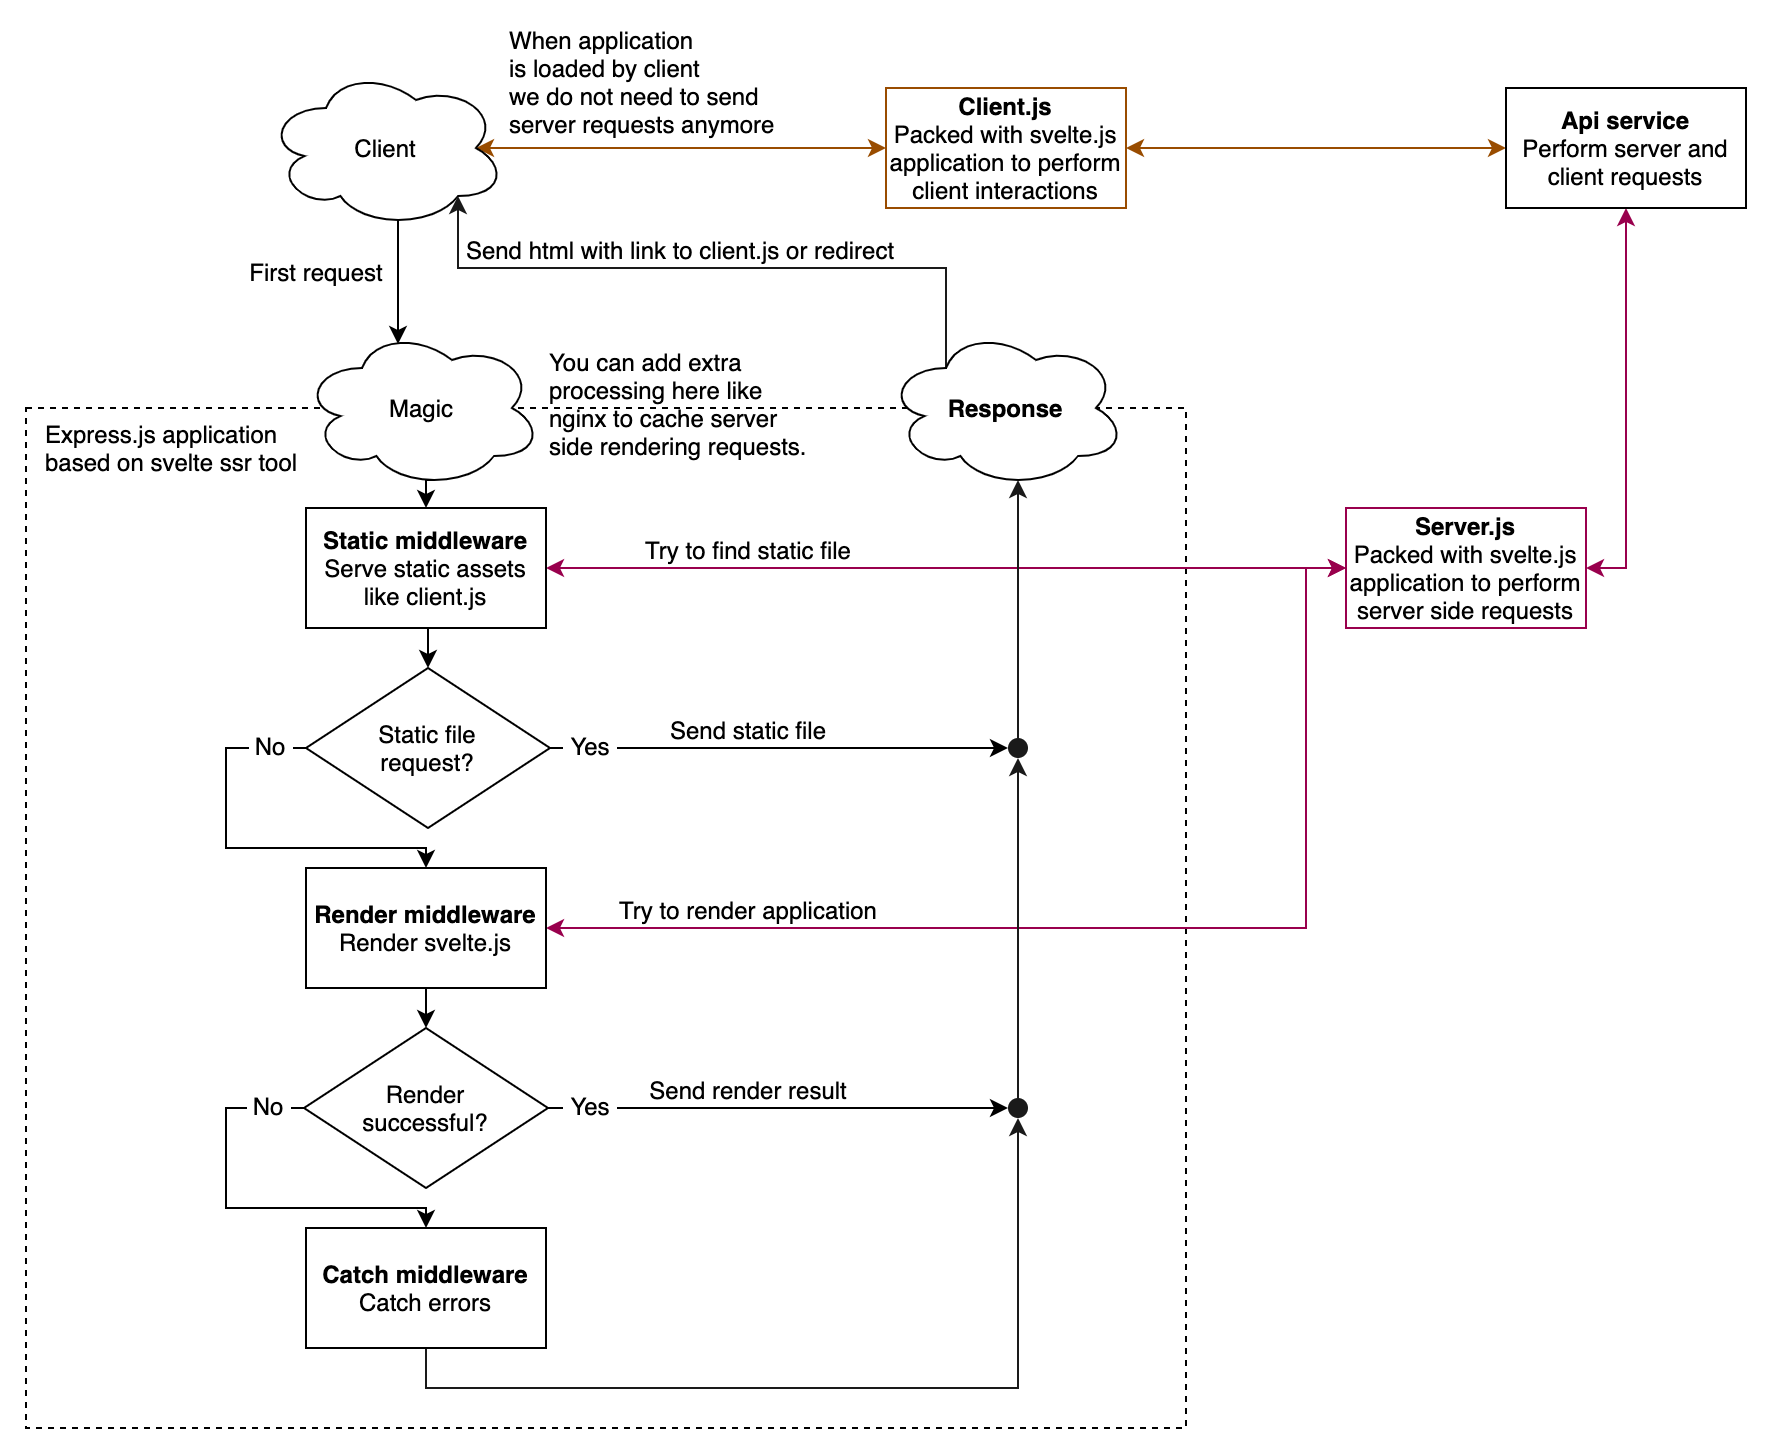

The diagram above was exported from draw.io. Its source (the exported page's mxGraphModel, read from the mxfile embedded in the PNG):
<mxGraphModel dx="1426" dy="826" grid="1" gridSize="10" guides="1" tooltips="1" connect="1" arrows="1" fold="1" page="1" pageScale="1" pageWidth="827" pageHeight="1169" math="0" shadow="0">
  <root>
    <mxCell id="0" />
    <mxCell id="1" parent="0" />
    <mxCell id="bP2c4yzSZbkjE6uKjlDV-13" value="" style="rounded=0;whiteSpace=wrap;html=1;align=left;fillColor=none;dashed=1;" parent="1" vertex="1">
      <mxGeometry x="160" y="310" width="580" height="510" as="geometry" />
    </mxCell>
    <mxCell id="bP2c4yzSZbkjE6uKjlDV-19" style="edgeStyle=orthogonalEdgeStyle;rounded=0;orthogonalLoop=1;jettySize=auto;html=1;exitX=1;exitY=0.25;exitDx=0;exitDy=0;entryX=0;entryY=0.5;entryDx=0;entryDy=0;strokeColor=none;startArrow=openThin;startFill=0;" parent="1" source="bP2c4yzSZbkjE6uKjlDV-1" target="bP2c4yzSZbkjE6uKjlDV-20" edge="1">
      <mxGeometry relative="1" as="geometry">
        <mxPoint x="799.1399999999999" y="392.0799999999999" as="targetPoint" />
      </mxGeometry>
    </mxCell>
    <mxCell id="bP2c4yzSZbkjE6uKjlDV-21" style="edgeStyle=orthogonalEdgeStyle;rounded=0;orthogonalLoop=1;jettySize=auto;html=1;exitX=1;exitY=0.5;exitDx=0;exitDy=0;entryX=0;entryY=0.5;entryDx=0;entryDy=0;startArrow=classic;startFill=1;strokeColor=#99004D;" parent="1" source="bP2c4yzSZbkjE6uKjlDV-1" target="bP2c4yzSZbkjE6uKjlDV-20" edge="1">
      <mxGeometry relative="1" as="geometry" />
    </mxCell>
    <mxCell id="Lf99Pg68AB3RcG-eaqNW-11" value="&amp;nbsp;Try to find static file&amp;nbsp;" style="text;html=1;align=center;verticalAlign=middle;resizable=0;points=[];labelBackgroundColor=#ffffff;" vertex="1" connectable="0" parent="bP2c4yzSZbkjE6uKjlDV-21">
      <mxGeometry x="-0.705" relative="1" as="geometry">
        <mxPoint x="41" y="-10" as="offset" />
      </mxGeometry>
    </mxCell>
    <mxCell id="Lf99Pg68AB3RcG-eaqNW-6" style="edgeStyle=orthogonalEdgeStyle;rounded=0;orthogonalLoop=1;jettySize=auto;html=1;exitX=0.5;exitY=1;exitDx=0;exitDy=0;entryX=0.5;entryY=0;entryDx=0;entryDy=0;" edge="1" parent="1" source="bP2c4yzSZbkjE6uKjlDV-1" target="bP2c4yzSZbkjE6uKjlDV-23">
      <mxGeometry relative="1" as="geometry" />
    </mxCell>
    <mxCell id="bP2c4yzSZbkjE6uKjlDV-1" value="&lt;b&gt;Static middleware&lt;/b&gt;&lt;br&gt;Serve static assets like client.js" style="rounded=0;whiteSpace=wrap;html=1;" parent="1" vertex="1">
      <mxGeometry x="300" y="360" width="120" height="60" as="geometry" />
    </mxCell>
    <mxCell id="bP2c4yzSZbkjE6uKjlDV-9" style="edgeStyle=orthogonalEdgeStyle;rounded=0;orthogonalLoop=1;jettySize=auto;html=1;exitX=0.55;exitY=0.95;exitDx=0;exitDy=0;exitPerimeter=0;entryX=0.4;entryY=0.1;entryDx=0;entryDy=0;entryPerimeter=0;" parent="1" source="bP2c4yzSZbkjE6uKjlDV-4" target="bP2c4yzSZbkjE6uKjlDV-8" edge="1">
      <mxGeometry relative="1" as="geometry" />
    </mxCell>
    <mxCell id="Lf99Pg68AB3RcG-eaqNW-33" value="First request" style="text;html=1;align=center;verticalAlign=middle;resizable=0;points=[];labelBackgroundColor=#ffffff;" vertex="1" connectable="0" parent="bP2c4yzSZbkjE6uKjlDV-9">
      <mxGeometry x="-0.2258" relative="1" as="geometry">
        <mxPoint x="-42" y="1" as="offset" />
      </mxGeometry>
    </mxCell>
    <mxCell id="bP2c4yzSZbkjE6uKjlDV-15" style="edgeStyle=orthogonalEdgeStyle;rounded=0;orthogonalLoop=1;jettySize=auto;html=1;exitX=0.55;exitY=0.95;exitDx=0;exitDy=0;exitPerimeter=0;entryX=0.5;entryY=0;entryDx=0;entryDy=0;" parent="1" source="bP2c4yzSZbkjE6uKjlDV-8" target="bP2c4yzSZbkjE6uKjlDV-1" edge="1">
      <mxGeometry relative="1" as="geometry" />
    </mxCell>
    <mxCell id="bP2c4yzSZbkjE6uKjlDV-8" value="Magic" style="ellipse;shape=cloud;whiteSpace=wrap;html=1;align=center;" parent="1" vertex="1">
      <mxGeometry x="298" y="270" width="120" height="80" as="geometry" />
    </mxCell>
    <mxCell id="bP2c4yzSZbkjE6uKjlDV-10" value="You can add extra processing here like nginx to cache server side rendering requests." style="text;html=1;strokeColor=none;fillColor=none;align=left;verticalAlign=middle;whiteSpace=wrap;rounded=0;" parent="1" vertex="1">
      <mxGeometry x="420" y="275" width="132" height="65" as="geometry" />
    </mxCell>
    <mxCell id="bP2c4yzSZbkjE6uKjlDV-16" value="Express.js application based on svelte ssr tool" style="text;html=1;strokeColor=none;fillColor=none;align=left;verticalAlign=middle;whiteSpace=wrap;rounded=0;dashed=1;" parent="1" vertex="1">
      <mxGeometry x="168" y="320" width="130" height="20" as="geometry" />
    </mxCell>
    <mxCell id="bP2c4yzSZbkjE6uKjlDV-20" value="&lt;b&gt;Server.js&lt;/b&gt;&lt;br&gt;Packed with svelte.js application to perform server side requests" style="rounded=0;whiteSpace=wrap;html=1;fillColor=none;align=center;strokeColor=#99004D;" parent="1" vertex="1">
      <mxGeometry x="820" y="360" width="120" height="60" as="geometry" />
    </mxCell>
    <mxCell id="bP2c4yzSZbkjE6uKjlDV-25" style="edgeStyle=orthogonalEdgeStyle;rounded=0;orthogonalLoop=1;jettySize=auto;html=1;exitX=1;exitY=0.5;exitDx=0;exitDy=0;entryX=0;entryY=0.5;entryDx=0;entryDy=0;startArrow=none;startFill=0;" parent="1" source="bP2c4yzSZbkjE6uKjlDV-23" target="Lf99Pg68AB3RcG-eaqNW-20" edge="1">
      <mxGeometry relative="1" as="geometry" />
    </mxCell>
    <mxCell id="Lf99Pg68AB3RcG-eaqNW-13" value="&amp;nbsp;Yes&amp;nbsp;" style="text;html=1;align=center;verticalAlign=middle;resizable=0;points=[];labelBackgroundColor=#ffffff;" vertex="1" connectable="0" parent="bP2c4yzSZbkjE6uKjlDV-25">
      <mxGeometry x="-0.913" y="1" relative="1" as="geometry">
        <mxPoint x="9" y="-1" as="offset" />
      </mxGeometry>
    </mxCell>
    <mxCell id="Lf99Pg68AB3RcG-eaqNW-17" value="Send static file" style="text;html=1;align=center;verticalAlign=middle;resizable=0;points=[];labelBackgroundColor=#ffffff;" vertex="1" connectable="0" parent="bP2c4yzSZbkjE6uKjlDV-25">
      <mxGeometry x="-0.5815" y="-3" relative="1" as="geometry">
        <mxPoint x="50" y="-13" as="offset" />
      </mxGeometry>
    </mxCell>
    <mxCell id="Lf99Pg68AB3RcG-eaqNW-7" style="edgeStyle=orthogonalEdgeStyle;rounded=0;orthogonalLoop=1;jettySize=auto;html=1;exitX=0;exitY=0.5;exitDx=0;exitDy=0;entryX=0.5;entryY=0;entryDx=0;entryDy=0;" edge="1" parent="1" source="bP2c4yzSZbkjE6uKjlDV-23" target="bP2c4yzSZbkjE6uKjlDV-26">
      <mxGeometry relative="1" as="geometry">
        <Array as="points">
          <mxPoint x="260" y="480" />
          <mxPoint x="260" y="530" />
          <mxPoint x="360" y="530" />
        </Array>
      </mxGeometry>
    </mxCell>
    <mxCell id="Lf99Pg68AB3RcG-eaqNW-14" value="&amp;nbsp;No&amp;nbsp;" style="text;html=1;align=center;verticalAlign=middle;resizable=0;points=[];labelBackgroundColor=#ffffff;" vertex="1" connectable="0" parent="Lf99Pg68AB3RcG-eaqNW-7">
      <mxGeometry x="-0.8171" y="1" relative="1" as="geometry">
        <mxPoint x="-1" y="-3" as="offset" />
      </mxGeometry>
    </mxCell>
    <mxCell id="bP2c4yzSZbkjE6uKjlDV-23" value="Static file&lt;br&gt;request?" style="rhombus;whiteSpace=wrap;html=1;fillColor=none;align=center;" parent="1" vertex="1">
      <mxGeometry x="300" y="440" width="122" height="80" as="geometry" />
    </mxCell>
    <mxCell id="Lf99Pg68AB3RcG-eaqNW-36" style="edgeStyle=orthogonalEdgeStyle;rounded=0;orthogonalLoop=1;jettySize=auto;html=1;exitX=0.25;exitY=0.25;exitDx=0;exitDy=0;exitPerimeter=0;entryX=0.8;entryY=0.8;entryDx=0;entryDy=0;entryPerimeter=0;startArrow=none;startFill=0;strokeColor=#1A1A1A;" edge="1" parent="1" source="bP2c4yzSZbkjE6uKjlDV-24" target="bP2c4yzSZbkjE6uKjlDV-4">
      <mxGeometry relative="1" as="geometry">
        <Array as="points">
          <mxPoint x="620" y="240" />
          <mxPoint x="376" y="240" />
        </Array>
      </mxGeometry>
    </mxCell>
    <mxCell id="Lf99Pg68AB3RcG-eaqNW-44" value="Send html with link to client.js or redirect" style="text;html=1;align=center;verticalAlign=middle;resizable=0;points=[];labelBackgroundColor=#ffffff;" vertex="1" connectable="0" parent="Lf99Pg68AB3RcG-eaqNW-36">
      <mxGeometry x="0.3879" y="-1" relative="1" as="geometry">
        <mxPoint x="45" y="-9" as="offset" />
      </mxGeometry>
    </mxCell>
    <mxCell id="bP2c4yzSZbkjE6uKjlDV-24" value="&lt;b&gt;Response&lt;/b&gt;" style="ellipse;shape=cloud;whiteSpace=wrap;html=1;fillColor=#ffffff;align=center;" parent="1" vertex="1">
      <mxGeometry x="590" y="270" width="120" height="80" as="geometry" />
    </mxCell>
    <mxCell id="Lf99Pg68AB3RcG-eaqNW-8" style="edgeStyle=orthogonalEdgeStyle;rounded=0;orthogonalLoop=1;jettySize=auto;html=1;exitX=0.5;exitY=1;exitDx=0;exitDy=0;entryX=0.5;entryY=0;entryDx=0;entryDy=0;" edge="1" parent="1" source="bP2c4yzSZbkjE6uKjlDV-26" target="Lf99Pg68AB3RcG-eaqNW-2">
      <mxGeometry relative="1" as="geometry" />
    </mxCell>
    <mxCell id="Lf99Pg68AB3RcG-eaqNW-10" style="edgeStyle=orthogonalEdgeStyle;rounded=0;orthogonalLoop=1;jettySize=auto;html=1;exitX=1;exitY=0.5;exitDx=0;exitDy=0;entryX=0;entryY=0.5;entryDx=0;entryDy=0;startArrow=classic;startFill=1;strokeColor=#99004D;" edge="1" parent="1" source="bP2c4yzSZbkjE6uKjlDV-26" target="bP2c4yzSZbkjE6uKjlDV-20">
      <mxGeometry relative="1" as="geometry">
        <Array as="points">
          <mxPoint x="800" y="570" />
          <mxPoint x="800" y="390" />
        </Array>
      </mxGeometry>
    </mxCell>
    <mxCell id="Lf99Pg68AB3RcG-eaqNW-12" value="Try to render application" style="text;html=1;align=center;verticalAlign=middle;resizable=0;points=[];labelBackgroundColor=#ffffff;" vertex="1" connectable="0" parent="Lf99Pg68AB3RcG-eaqNW-10">
      <mxGeometry x="-0.8138" y="-1" relative="1" as="geometry">
        <mxPoint x="46" y="-11" as="offset" />
      </mxGeometry>
    </mxCell>
    <mxCell id="bP2c4yzSZbkjE6uKjlDV-26" value="&lt;b&gt;Render middleware&lt;/b&gt;&lt;br&gt;Render svelte.js" style="rounded=0;whiteSpace=wrap;html=1;fillColor=#ffffff;align=center;" parent="1" vertex="1">
      <mxGeometry x="300" y="540" width="120" height="60" as="geometry" />
    </mxCell>
    <mxCell id="Lf99Pg68AB3RcG-eaqNW-3" style="edgeStyle=orthogonalEdgeStyle;rounded=0;orthogonalLoop=1;jettySize=auto;html=1;exitX=1;exitY=0.5;exitDx=0;exitDy=0;entryX=0;entryY=0.5;entryDx=0;entryDy=0;" edge="1" parent="1" source="Lf99Pg68AB3RcG-eaqNW-2" target="Lf99Pg68AB3RcG-eaqNW-21">
      <mxGeometry relative="1" as="geometry" />
    </mxCell>
    <mxCell id="Lf99Pg68AB3RcG-eaqNW-15" value="&amp;nbsp;Yes&amp;nbsp;" style="text;html=1;align=center;verticalAlign=middle;resizable=0;points=[];labelBackgroundColor=#ffffff;" vertex="1" connectable="0" parent="Lf99Pg68AB3RcG-eaqNW-3">
      <mxGeometry x="-0.9454" y="-1" relative="1" as="geometry">
        <mxPoint x="14" y="-3" as="offset" />
      </mxGeometry>
    </mxCell>
    <mxCell id="Lf99Pg68AB3RcG-eaqNW-18" value="Send render result" style="text;html=1;align=center;verticalAlign=middle;resizable=0;points=[];labelBackgroundColor=#ffffff;" vertex="1" connectable="0" parent="Lf99Pg68AB3RcG-eaqNW-3">
      <mxGeometry x="-0.7122" y="2" relative="1" as="geometry">
        <mxPoint x="66" y="-8" as="offset" />
      </mxGeometry>
    </mxCell>
    <mxCell id="Lf99Pg68AB3RcG-eaqNW-9" style="edgeStyle=orthogonalEdgeStyle;rounded=0;orthogonalLoop=1;jettySize=auto;html=1;exitX=0;exitY=0.5;exitDx=0;exitDy=0;entryX=0.5;entryY=0;entryDx=0;entryDy=0;" edge="1" parent="1" source="Lf99Pg68AB3RcG-eaqNW-2" target="Lf99Pg68AB3RcG-eaqNW-4">
      <mxGeometry relative="1" as="geometry">
        <Array as="points">
          <mxPoint x="260" y="660" />
          <mxPoint x="260" y="710" />
          <mxPoint x="360" y="710" />
        </Array>
      </mxGeometry>
    </mxCell>
    <mxCell id="Lf99Pg68AB3RcG-eaqNW-16" value="&amp;nbsp;No&amp;nbsp;" style="text;html=1;align=center;verticalAlign=middle;resizable=0;points=[];labelBackgroundColor=#ffffff;" vertex="1" connectable="0" parent="Lf99Pg68AB3RcG-eaqNW-9">
      <mxGeometry x="-0.809" relative="1" as="geometry">
        <mxPoint y="-2" as="offset" />
      </mxGeometry>
    </mxCell>
    <mxCell id="Lf99Pg68AB3RcG-eaqNW-2" value="Render&lt;br&gt;successful?" style="rhombus;whiteSpace=wrap;html=1;fillColor=none;align=center;" vertex="1" parent="1">
      <mxGeometry x="299" y="620" width="122" height="80" as="geometry" />
    </mxCell>
    <mxCell id="Lf99Pg68AB3RcG-eaqNW-24" style="edgeStyle=orthogonalEdgeStyle;rounded=0;orthogonalLoop=1;jettySize=auto;html=1;exitX=0.5;exitY=1;exitDx=0;exitDy=0;entryX=0.5;entryY=1;entryDx=0;entryDy=0;startArrow=none;startFill=0;strokeColor=#1A1A1A;" edge="1" parent="1" source="Lf99Pg68AB3RcG-eaqNW-4" target="Lf99Pg68AB3RcG-eaqNW-21">
      <mxGeometry relative="1" as="geometry" />
    </mxCell>
    <mxCell id="Lf99Pg68AB3RcG-eaqNW-4" value="&lt;b&gt;Catch middleware&lt;/b&gt;&lt;br&gt;Catch errors" style="rounded=0;whiteSpace=wrap;html=1;fillColor=#ffffff;align=center;" vertex="1" parent="1">
      <mxGeometry x="300" y="720" width="120" height="60" as="geometry" />
    </mxCell>
    <mxCell id="Lf99Pg68AB3RcG-eaqNW-26" style="edgeStyle=orthogonalEdgeStyle;rounded=0;orthogonalLoop=1;jettySize=auto;html=1;exitX=0.5;exitY=0;exitDx=0;exitDy=0;entryX=0.55;entryY=0.95;entryDx=0;entryDy=0;entryPerimeter=0;startArrow=none;startFill=0;strokeColor=#1A1A1A;" edge="1" parent="1" source="Lf99Pg68AB3RcG-eaqNW-20" target="bP2c4yzSZbkjE6uKjlDV-24">
      <mxGeometry relative="1" as="geometry" />
    </mxCell>
    <mxCell id="Lf99Pg68AB3RcG-eaqNW-20" value="" style="ellipse;whiteSpace=wrap;html=1;fillColor=#1A1A1A;strokeColor=none;" vertex="1" parent="1">
      <mxGeometry x="651" y="475" width="10" height="10" as="geometry" />
    </mxCell>
    <mxCell id="Lf99Pg68AB3RcG-eaqNW-25" style="edgeStyle=orthogonalEdgeStyle;rounded=0;orthogonalLoop=1;jettySize=auto;html=1;exitX=0.5;exitY=0;exitDx=0;exitDy=0;entryX=0.5;entryY=1;entryDx=0;entryDy=0;startArrow=none;startFill=0;strokeColor=#1A1A1A;" edge="1" parent="1" source="Lf99Pg68AB3RcG-eaqNW-21" target="Lf99Pg68AB3RcG-eaqNW-20">
      <mxGeometry relative="1" as="geometry" />
    </mxCell>
    <mxCell id="Lf99Pg68AB3RcG-eaqNW-21" value="" style="ellipse;whiteSpace=wrap;html=1;fillColor=#1A1A1A;strokeColor=none;" vertex="1" parent="1">
      <mxGeometry x="651" y="655" width="10" height="10" as="geometry" />
    </mxCell>
    <mxCell id="Lf99Pg68AB3RcG-eaqNW-40" style="edgeStyle=orthogonalEdgeStyle;rounded=0;orthogonalLoop=1;jettySize=auto;html=1;exitX=1;exitY=0.5;exitDx=0;exitDy=0;entryX=0.5;entryY=1;entryDx=0;entryDy=0;startArrow=classic;startFill=1;strokeColor=#99004D;" edge="1" parent="1" source="bP2c4yzSZbkjE6uKjlDV-20" target="Lf99Pg68AB3RcG-eaqNW-39">
      <mxGeometry relative="1" as="geometry" />
    </mxCell>
    <mxCell id="Lf99Pg68AB3RcG-eaqNW-32" style="edgeStyle=orthogonalEdgeStyle;rounded=0;orthogonalLoop=1;jettySize=auto;html=1;exitX=1;exitY=0.5;exitDx=0;exitDy=0;entryX=0;entryY=0.5;entryDx=0;entryDy=0;startArrow=classic;startFill=1;strokeColor=#994C00;" edge="1" parent="1" source="Lf99Pg68AB3RcG-eaqNW-31" target="Lf99Pg68AB3RcG-eaqNW-39">
      <mxGeometry relative="1" as="geometry" />
    </mxCell>
    <mxCell id="Lf99Pg68AB3RcG-eaqNW-31" value="&lt;b&gt;Client.js&lt;/b&gt;&lt;br&gt;Packed with svelte.js application to perform client interactions" style="rounded=0;whiteSpace=wrap;html=1;fillColor=none;align=center;strokeColor=#994C00;" vertex="1" parent="1">
      <mxGeometry x="590" y="150" width="120" height="60" as="geometry" />
    </mxCell>
    <mxCell id="Lf99Pg68AB3RcG-eaqNW-34" style="edgeStyle=orthogonalEdgeStyle;rounded=0;orthogonalLoop=1;jettySize=auto;html=1;exitX=0.875;exitY=0.5;exitDx=0;exitDy=0;exitPerimeter=0;entryX=0;entryY=0.5;entryDx=0;entryDy=0;startArrow=classic;startFill=1;strokeColor=#994C00;" edge="1" parent="1" source="bP2c4yzSZbkjE6uKjlDV-4" target="Lf99Pg68AB3RcG-eaqNW-31">
      <mxGeometry relative="1" as="geometry" />
    </mxCell>
    <mxCell id="Lf99Pg68AB3RcG-eaqNW-35" value="When application&lt;br&gt;is loaded by client&lt;br&gt;we do not need to send&lt;br&gt;&lt;div style=&quot;&quot;&gt;server requests anymore&lt;/div&gt;" style="text;html=1;align=left;verticalAlign=middle;resizable=0;points=[];labelBackgroundColor=#ffffff;" vertex="1" connectable="0" parent="Lf99Pg68AB3RcG-eaqNW-34">
      <mxGeometry x="-0.0537" y="2" relative="1" as="geometry">
        <mxPoint x="-82" y="-32" as="offset" />
      </mxGeometry>
    </mxCell>
    <mxCell id="bP2c4yzSZbkjE6uKjlDV-4" value="Client" style="ellipse;shape=cloud;whiteSpace=wrap;html=1;" parent="1" vertex="1">
      <mxGeometry x="280" y="140" width="120" height="80" as="geometry" />
    </mxCell>
    <mxCell id="Lf99Pg68AB3RcG-eaqNW-39" value="&lt;b&gt;Api service&lt;/b&gt;&lt;br&gt;Perform server and client requests" style="rounded=0;whiteSpace=wrap;html=1;" vertex="1" parent="1">
      <mxGeometry x="900" y="150" width="120" height="60" as="geometry" />
    </mxCell>
  </root>
</mxGraphModel>